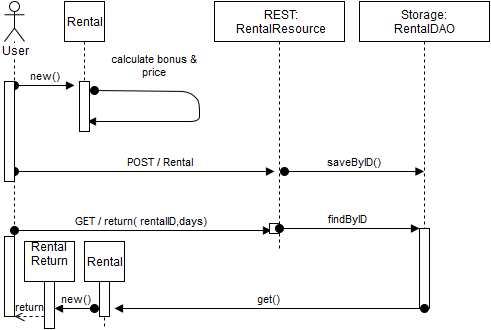

The diagram above was exported from draw.io. Its source (the exported page's mxGraphModel, read from the mxfile embedded in the PNG):
<mxGraphModel dx="638" dy="504" grid="1" gridSize="10" guides="1" tooltips="1" connect="1" arrows="1" fold="1" page="1" pageScale="1" pageWidth="826" pageHeight="1169" background="#ffffff" math="0" shadow="0">
  <root>
    <mxCell id="0" />
    <mxCell id="1" parent="0" />
    <mxCell id="2" value="REST:&lt;br&gt;RentalResource" style="shape=umlLifeline;perimeter=lifelinePerimeter;whiteSpace=wrap;html=1;container=1;collapsible=0;recursiveResize=0;outlineConnect=0;" parent="1" vertex="1">
      <mxGeometry x="240" y="10" width="130" height="250" as="geometry" />
    </mxCell>
    <mxCell id="5" value="Storage:&lt;br&gt;RentalDAO" style="shape=umlLifeline;perimeter=lifelinePerimeter;whiteSpace=wrap;html=1;container=1;collapsible=0;recursiveResize=0;outlineConnect=0;" parent="1" vertex="1">
      <mxGeometry x="385" y="10" width="130" height="240" as="geometry" />
    </mxCell>
    <mxCell id="7" value="saveByID()" style="html=1;verticalAlign=bottom;startArrow=oval;startFill=1;endArrow=block;startSize=8;" parent="1" target="5" edge="1">
      <mxGeometry width="60" relative="1" as="geometry">
        <mxPoint x="310" y="180" as="sourcePoint" />
        <mxPoint x="70" y="10" as="targetPoint" />
      </mxGeometry>
    </mxCell>
    <mxCell id="10" value="Rental&lt;br&gt;Return&lt;br&gt;&lt;br&gt;" style="html=1;" parent="1" vertex="1">
      <mxGeometry x="50" y="250" width="50" height="40" as="geometry" />
    </mxCell>
    <mxCell id="11" value="User" style="shape=umlLifeline;participant=umlActor;perimeter=lifelinePerimeter;whiteSpace=wrap;html=1;container=1;collapsible=0;recursiveResize=0;verticalAlign=top;spacingTop=36;labelBackgroundColor=#ffffff;outlineConnect=0;" vertex="1" parent="1">
      <mxGeometry x="30" y="10" width="20" height="240" as="geometry" />
    </mxCell>
    <mxCell id="15" value="GET / return( rentalID,days)" style="html=1;verticalAlign=bottom;startArrow=oval;startFill=1;endArrow=block;startSize=8;entryX=0.2;entryY=0.2;entryPerimeter=0;" edge="1" parent="1">
      <mxGeometry width="60" relative="1" as="geometry">
        <mxPoint x="39.5" y="239" as="sourcePoint" />
        <mxPoint x="297" y="239" as="targetPoint" />
      </mxGeometry>
    </mxCell>
    <mxCell id="16" value="POST / Rental" style="html=1;verticalAlign=bottom;startArrow=oval;startFill=1;endArrow=block;startSize=8;" edge="1" parent="1" source="11">
      <mxGeometry x="0.1382" width="60" relative="1" as="geometry">
        <mxPoint x="40" y="120" as="sourcePoint" />
        <mxPoint x="300" y="180" as="targetPoint" />
        <mxPoint as="offset" />
      </mxGeometry>
    </mxCell>
    <mxCell id="17" value="" style="html=1;points=[];perimeter=orthogonalPerimeter;" vertex="1" parent="1">
      <mxGeometry x="295" y="232" width="10" height="10" as="geometry" />
    </mxCell>
    <mxCell id="20" value="findByID" style="html=1;verticalAlign=bottom;startArrow=oval;startFill=1;endArrow=block;startSize=8;" edge="1" parent="1" target="21">
      <mxGeometry width="60" relative="1" as="geometry">
        <mxPoint x="304.5" y="237" as="sourcePoint" />
        <mxPoint x="70" y="87" as="targetPoint" />
      </mxGeometry>
    </mxCell>
    <mxCell id="21" value="" style="html=1;points=[];perimeter=orthogonalPerimeter;" vertex="1" parent="1">
      <mxGeometry x="445" y="237" width="10" height="80" as="geometry" />
    </mxCell>
    <mxCell id="32" value="" style="html=1;points=[];perimeter=orthogonalPerimeter;" vertex="1" parent="1">
      <mxGeometry x="70" y="290" width="10" height="47" as="geometry" />
    </mxCell>
    <mxCell id="38" value="Rental&lt;br&gt;" style="shape=umlLifeline;perimeter=lifelinePerimeter;whiteSpace=wrap;html=1;container=1;collapsible=0;recursiveResize=0;outlineConnect=0;" vertex="1" parent="1">
      <mxGeometry x="110" y="250" width="40" height="87" as="geometry" />
    </mxCell>
    <mxCell id="27" value="" style="html=1;points=[];perimeter=orthogonalPerimeter;" vertex="1" parent="38">
      <mxGeometry x="15" y="40" width="10" height="35" as="geometry" />
    </mxCell>
    <mxCell id="39" value="new()" style="html=1;verticalAlign=bottom;startArrow=oval;startFill=1;endArrow=block;startSize=8;" edge="1" parent="1" source="11">
      <mxGeometry width="60" relative="1" as="geometry">
        <mxPoint x="40" y="105" as="sourcePoint" />
        <mxPoint x="100" y="94" as="targetPoint" />
      </mxGeometry>
    </mxCell>
    <mxCell id="41" value="new()" style="html=1;verticalAlign=bottom;startArrow=oval;startFill=1;endArrow=block;startSize=8;" edge="1" parent="1" target="32">
      <mxGeometry width="60" relative="1" as="geometry">
        <mxPoint x="120" y="317" as="sourcePoint" />
        <mxPoint x="90" y="317" as="targetPoint" />
      </mxGeometry>
    </mxCell>
    <mxCell id="50" value="calculate bonus &amp;amp; &lt;br&gt;price&lt;br&gt;" style="html=1;verticalAlign=bottom;startArrow=oval;startFill=1;endArrow=block;startSize=8;align=center;exitX=1.5;exitY=0.18;exitPerimeter=0;" edge="1" parent="1" source="57">
      <mxGeometry x="-0.5003" y="10" width="60" relative="1" as="geometry">
        <mxPoint x="113" y="100" as="sourcePoint" />
        <mxPoint x="113" y="130" as="targetPoint" />
        <Array as="points">
          <mxPoint x="215" y="100" />
          <mxPoint x="225" y="110" />
          <mxPoint x="225" y="130" />
        </Array>
        <mxPoint as="offset" />
      </mxGeometry>
    </mxCell>
    <mxCell id="54" value="get()" style="html=1;verticalAlign=bottom;startArrow=oval;startFill=1;endArrow=block;startSize=8;align=center;entryX=1.5;entryY=0.771;entryPerimeter=0;" edge="1" parent="1" target="27">
      <mxGeometry width="60" relative="1" as="geometry">
        <mxPoint x="449.5" y="317" as="sourcePoint" />
        <mxPoint x="150" y="317" as="targetPoint" />
      </mxGeometry>
    </mxCell>
    <mxCell id="55" value="return" style="html=1;verticalAlign=bottom;endArrow=open;dashed=1;endSize=8;align=center;" edge="1" parent="1">
      <mxGeometry relative="1" as="geometry">
        <mxPoint x="70" y="325" as="sourcePoint" />
        <mxPoint x="40" y="325" as="targetPoint" />
      </mxGeometry>
    </mxCell>
    <mxCell id="56" value="Rental&lt;br&gt;" style="shape=umlLifeline;perimeter=lifelinePerimeter;whiteSpace=wrap;html=1;container=1;collapsible=0;recursiveResize=0;outlineConnect=0;" vertex="1" parent="1">
      <mxGeometry x="90" y="10" width="40" height="130" as="geometry" />
    </mxCell>
    <mxCell id="57" value="" style="html=1;points=[];perimeter=orthogonalPerimeter;" vertex="1" parent="56">
      <mxGeometry x="15" y="80" width="10" height="50" as="geometry" />
    </mxCell>
    <mxCell id="60" value="" style="html=1;points=[];perimeter=orthogonalPerimeter;" vertex="1" parent="1">
      <mxGeometry x="30" y="90" width="10" height="100" as="geometry" />
    </mxCell>
    <mxCell id="63" value="" style="html=1;points=[];perimeter=orthogonalPerimeter;" vertex="1" parent="1">
      <mxGeometry x="30" y="245" width="10" height="80" as="geometry" />
    </mxCell>
  </root>
</mxGraphModel>